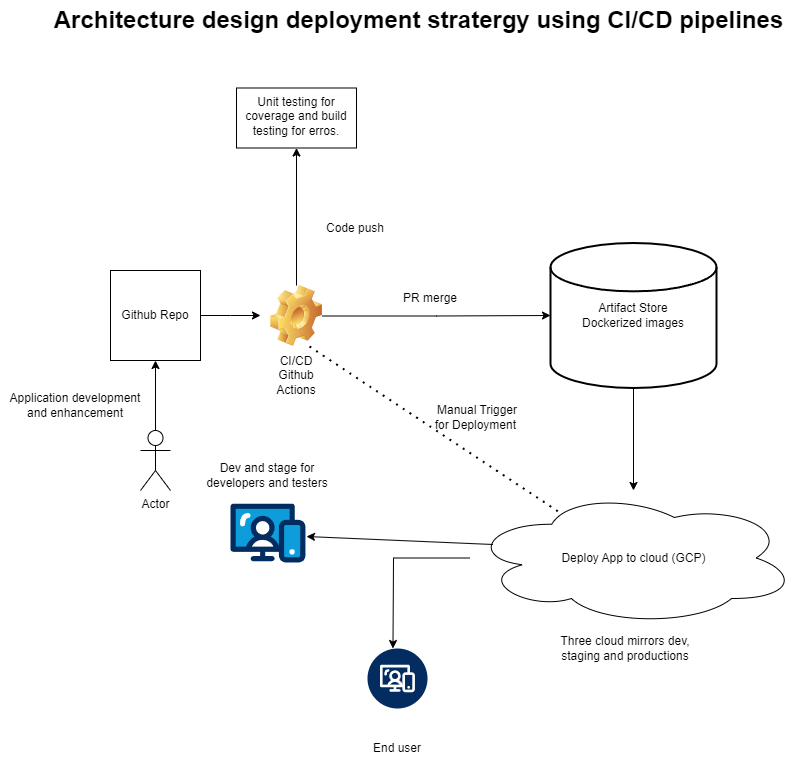

The diagram above was exported from draw.io. Its source (the exported page's mxGraphModel, read from the mxfile embedded in the PNG):
<mxGraphModel dx="2074" dy="1196" grid="1" gridSize="10" guides="1" tooltips="1" connect="1" arrows="1" fold="1" page="1" pageScale="1" pageWidth="827" pageHeight="1169" math="0" shadow="0">
  <root>
    <mxCell id="0" />
    <mxCell id="1" parent="0" />
    <mxCell id="7-FS2Im9_CpLUgwdNUBY-4" value="" style="edgeStyle=orthogonalEdgeStyle;rounded=0;orthogonalLoop=1;jettySize=auto;html=1;" edge="1" parent="1" source="7-FS2Im9_CpLUgwdNUBY-1">
      <mxGeometry relative="1" as="geometry">
        <mxPoint x="260" y="355" as="targetPoint" />
      </mxGeometry>
    </mxCell>
    <mxCell id="7-FS2Im9_CpLUgwdNUBY-1" value="Github Repo" style="whiteSpace=wrap;html=1;aspect=fixed;" vertex="1" parent="1">
      <mxGeometry x="110" y="310" width="90" height="90" as="geometry" />
    </mxCell>
    <mxCell id="7-FS2Im9_CpLUgwdNUBY-21" value="" style="edgeStyle=orthogonalEdgeStyle;rounded=0;orthogonalLoop=1;jettySize=auto;html=1;" edge="1" parent="1" source="7-FS2Im9_CpLUgwdNUBY-5" target="7-FS2Im9_CpLUgwdNUBY-20">
      <mxGeometry relative="1" as="geometry" />
    </mxCell>
    <mxCell id="7-FS2Im9_CpLUgwdNUBY-5" value="Artifact Store&lt;div&gt;Dockerized images&lt;/div&gt;" style="strokeWidth=2;html=1;shape=mxgraph.flowchart.database;whiteSpace=wrap;" vertex="1" parent="1">
      <mxGeometry x="550" y="282.5" width="166" height="145" as="geometry" />
    </mxCell>
    <mxCell id="7-FS2Im9_CpLUgwdNUBY-8" value="" style="edgeStyle=orthogonalEdgeStyle;rounded=0;orthogonalLoop=1;jettySize=auto;html=1;" edge="1" parent="1" source="7-FS2Im9_CpLUgwdNUBY-7" target="7-FS2Im9_CpLUgwdNUBY-1">
      <mxGeometry relative="1" as="geometry" />
    </mxCell>
    <mxCell id="7-FS2Im9_CpLUgwdNUBY-7" value="Actor" style="shape=umlActor;verticalLabelPosition=bottom;verticalAlign=top;html=1;" vertex="1" parent="1">
      <mxGeometry x="140" y="470" width="30" height="60" as="geometry" />
    </mxCell>
    <mxCell id="7-FS2Im9_CpLUgwdNUBY-16" value="" style="edgeStyle=orthogonalEdgeStyle;rounded=0;orthogonalLoop=1;jettySize=auto;html=1;" edge="1" parent="1" source="7-FS2Im9_CpLUgwdNUBY-12" target="7-FS2Im9_CpLUgwdNUBY-15">
      <mxGeometry relative="1" as="geometry" />
    </mxCell>
    <mxCell id="7-FS2Im9_CpLUgwdNUBY-17" value="" style="edgeStyle=orthogonalEdgeStyle;rounded=0;orthogonalLoop=1;jettySize=auto;html=1;" edge="1" parent="1" source="7-FS2Im9_CpLUgwdNUBY-12" target="7-FS2Im9_CpLUgwdNUBY-5">
      <mxGeometry relative="1" as="geometry" />
    </mxCell>
    <mxCell id="7-FS2Im9_CpLUgwdNUBY-12" value="" style="shape=image;html=1;verticalLabelPosition=bottom;verticalAlign=top;imageAspect=1;aspect=fixed;image=img/clipart/Gear_128x128.png" vertex="1" parent="1">
      <mxGeometry x="270" y="325" width="52" height="61" as="geometry" />
    </mxCell>
    <mxCell id="7-FS2Im9_CpLUgwdNUBY-13" value="CI/CD&lt;br&gt;Github Actions" style="text;html=1;align=center;verticalAlign=middle;whiteSpace=wrap;rounded=0;" vertex="1" parent="1">
      <mxGeometry x="266" y="400" width="60" height="30" as="geometry" />
    </mxCell>
    <mxCell id="7-FS2Im9_CpLUgwdNUBY-15" value="Unit testing for coverage and build testing for erros." style="whiteSpace=wrap;html=1;verticalAlign=top;" vertex="1" parent="1">
      <mxGeometry x="236" y="127.5" width="120" height="60" as="geometry" />
    </mxCell>
    <mxCell id="7-FS2Im9_CpLUgwdNUBY-29" value="" style="edgeStyle=orthogonalEdgeStyle;rounded=0;orthogonalLoop=1;jettySize=auto;html=1;" edge="1" parent="1" source="7-FS2Im9_CpLUgwdNUBY-20">
      <mxGeometry relative="1" as="geometry">
        <mxPoint x="392.4699999999998" y="688" as="targetPoint" />
      </mxGeometry>
    </mxCell>
    <mxCell id="7-FS2Im9_CpLUgwdNUBY-20" value="Deploy App to cloud (GCP)" style="ellipse;shape=cloud;whiteSpace=wrap;html=1;" vertex="1" parent="1">
      <mxGeometry x="469.5" y="530" width="327" height="135" as="geometry" />
    </mxCell>
    <mxCell id="7-FS2Im9_CpLUgwdNUBY-22" value="" style="endArrow=none;dashed=1;html=1;dashPattern=1 3;strokeWidth=2;rounded=0;exitX=0.75;exitY=1;exitDx=0;exitDy=0;entryX=0.277;entryY=0.167;entryDx=0;entryDy=0;entryPerimeter=0;" edge="1" parent="1" source="7-FS2Im9_CpLUgwdNUBY-12" target="7-FS2Im9_CpLUgwdNUBY-20">
      <mxGeometry width="50" height="50" relative="1" as="geometry">
        <mxPoint x="850" y="733" as="sourcePoint" />
        <mxPoint x="900" y="683" as="targetPoint" />
      </mxGeometry>
    </mxCell>
    <mxCell id="7-FS2Im9_CpLUgwdNUBY-23" value="Manual Trigger for Deployment&amp;nbsp;" style="text;html=1;align=center;verticalAlign=middle;whiteSpace=wrap;rounded=0;" vertex="1" parent="1">
      <mxGeometry x="430" y="430" width="94" height="53" as="geometry" />
    </mxCell>
    <mxCell id="7-FS2Im9_CpLUgwdNUBY-24" value="Three cloud mirrors dev, staging and productions" style="text;html=1;align=center;verticalAlign=middle;whiteSpace=wrap;rounded=0;" vertex="1" parent="1">
      <mxGeometry x="540" y="673" width="170" height="30" as="geometry" />
    </mxCell>
    <mxCell id="7-FS2Im9_CpLUgwdNUBY-25" value="PR merge" style="text;html=1;align=center;verticalAlign=middle;whiteSpace=wrap;rounded=0;" vertex="1" parent="1">
      <mxGeometry x="400" y="323" width="60" height="30" as="geometry" />
    </mxCell>
    <mxCell id="7-FS2Im9_CpLUgwdNUBY-26" value="Code push" style="text;html=1;align=center;verticalAlign=middle;whiteSpace=wrap;rounded=0;" vertex="1" parent="1">
      <mxGeometry x="310" y="252.5" width="90" height="30" as="geometry" />
    </mxCell>
    <mxCell id="7-FS2Im9_CpLUgwdNUBY-27" value="Application development and enhancement" style="text;html=1;align=center;verticalAlign=middle;whiteSpace=wrap;rounded=0;" vertex="1" parent="1">
      <mxGeometry y="412" width="150" height="65.5" as="geometry" />
    </mxCell>
    <mxCell id="7-FS2Im9_CpLUgwdNUBY-30" value="" style="verticalLabelPosition=bottom;aspect=fixed;html=1;shape=mxgraph.salesforce.web;" vertex="1" parent="1">
      <mxGeometry x="229.99999999999997" y="543" width="74.94" height="59.2" as="geometry" />
    </mxCell>
    <mxCell id="7-FS2Im9_CpLUgwdNUBY-31" value="" style="endArrow=classic;html=1;rounded=0;entryX=1.014;entryY=0.558;entryDx=0;entryDy=0;entryPerimeter=0;exitX=0.07;exitY=0.4;exitDx=0;exitDy=0;exitPerimeter=0;" edge="1" parent="1" source="7-FS2Im9_CpLUgwdNUBY-20" target="7-FS2Im9_CpLUgwdNUBY-30">
      <mxGeometry width="50" height="50" relative="1" as="geometry">
        <mxPoint x="850" y="733" as="sourcePoint" />
        <mxPoint x="900" y="683" as="targetPoint" />
      </mxGeometry>
    </mxCell>
    <mxCell id="7-FS2Im9_CpLUgwdNUBY-32" value="" style="verticalLabelPosition=bottom;aspect=fixed;html=1;shape=mxgraph.salesforce.web2;" vertex="1" parent="1">
      <mxGeometry x="367" y="688" width="60" height="60" as="geometry" />
    </mxCell>
    <mxCell id="7-FS2Im9_CpLUgwdNUBY-33" value="Dev and stage for developers and testers" style="text;html=1;align=center;verticalAlign=middle;whiteSpace=wrap;rounded=0;" vertex="1" parent="1">
      <mxGeometry x="202.47" y="500" width="130" height="30" as="geometry" />
    </mxCell>
    <mxCell id="7-FS2Im9_CpLUgwdNUBY-34" value="End user" style="text;html=1;align=center;verticalAlign=middle;whiteSpace=wrap;rounded=0;" vertex="1" parent="1">
      <mxGeometry x="367" y="773" width="60" height="30" as="geometry" />
    </mxCell>
    <mxCell id="7-FS2Im9_CpLUgwdNUBY-35" value="Architecture design deployment stratergy using CI/CD pipelines" style="text;strokeColor=none;fillColor=none;html=1;fontSize=24;fontStyle=1;verticalAlign=middle;align=center;" vertex="1" parent="1">
      <mxGeometry x="166" y="40" width="504" height="40" as="geometry" />
    </mxCell>
  </root>
</mxGraphModel>